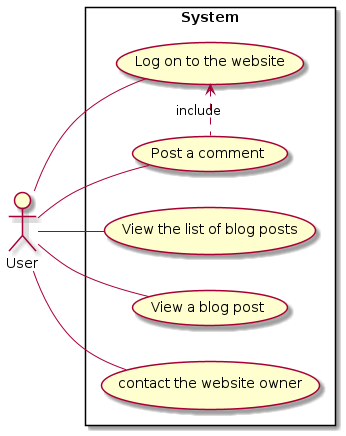

The diagram above was rendered by PlantUML. Its source (embedded in the PNG):
@startuml usercase for USER
  left to right direction

  actor User

  rectangle System {
    usecase "Log on to the website" as Login
    usecase "Post a comment" as postComment
    (Login) <. (postComment) : include
    usecase "View the list of blog posts" as listPosts
    usecase "View a blog post" as viewBlogPost  
    usecase "contact the website owner" as contactMe
  }
  User -- Login
  User -- postComment
  User -- listPosts
  User -- viewBlogPost
  User -- contactMe
@enduml